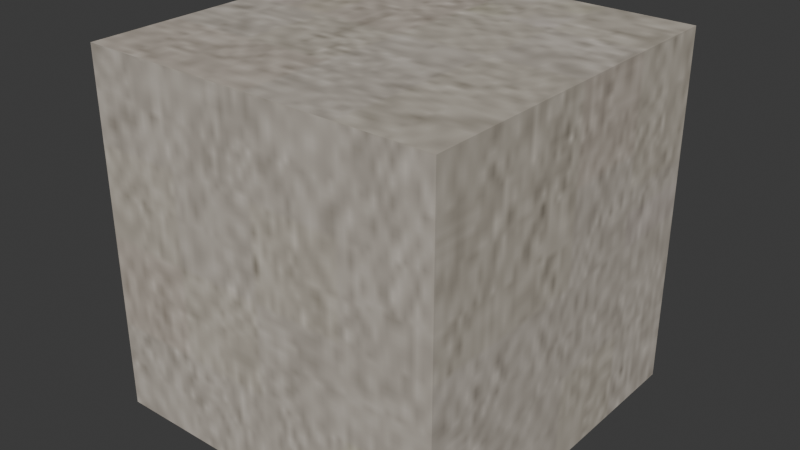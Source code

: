 # Source: setup_test.blend  (saved by Blender 4.4.32; exported with 4.5.12 LTS)
import bpy
from mathutils import Matrix  # noqa: F401  (used for matrix-valued properties, if any)

bpy.ops.wm.read_factory_settings(use_empty=True)
scene = bpy.context.scene
scene.name = 'Scene'

# ---- images (referenced by path relative to the original .blend; pixels are not part of the script)
import os
ASSET_DIR = os.environ.get("B2B_ASSET_DIR", "")  # directory of the original .blend (textures are referenced by path, not embedded)
HERE = os.path.dirname(os.path.abspath(__file__))  # packed textures are extracted next to this script under _unpacked/

def load_image(name, relpath, width, height, colorspace="sRGB"):
    """Load a texture the original file referenced (path relative to the .blend, or extracted next to this script)."""
    p = next((c for c in (os.path.join(HERE, relpath), os.path.join(ASSET_DIR, relpath)) if relpath and os.path.exists(c)), "")
    if p:
        img = bpy.data.images.load(p, check_existing=True)
        img.name = name
    else:  # same state as the original file: an image datablock whose file is absent (Cycles renders it pink)
        img = bpy.data.images.new(name, width, height)
        img.source = "FILE"
        img.filepath = "//" + (relpath or name)
    img.colorspace_settings.name = colorspace
    return img
img_153169d03a5a98fe31df748fd9ea8d80_jpg = load_image('153169d03a5a98fe31df748fd9ea8d80.jpg', '_unpacked/153169d03a5a98fe31df748fd9ea8d80.5af510b4.jpg', 256, 256, 'sRGB')

# ---- materials (node trees are filled in below, after node groups)
mat_material = bpy.data.materials.new('Material')

# ---- material node trees
mat_material.use_nodes = True; mat_material.node_tree.nodes.clear()
_N = mat_material.node_tree.nodes; _L = mat_material.node_tree.links
n0 = _N.new('ShaderNodeBsdfPrincipled'); n0.name = 'Principled BSDF'; n0.location = (10, 300)
n1 = _N.new('ShaderNodeOutputMaterial'); n1.name = 'Material Output'; n1.location = (300, 300)
n2 = _N.new('ShaderNodeTexImage'); n2.name = 'Image Texture'; n2.location = (-468, 156)
n2.image = img_153169d03a5a98fe31df748fd9ea8d80_jpg
_L.new(n0.outputs[0], n1.inputs[0])
_L.new(n2.outputs[0], n0.inputs[0])
n1.is_active_output = True

# ---- world
world_world = bpy.data.worlds.new('World'); scene.world = world_world
world_world.use_nodes = True; world_world.node_tree.nodes.clear()
_N = world_world.node_tree.nodes; _L = world_world.node_tree.links
n0 = _N.new('ShaderNodeOutputWorld'); n0.name = 'World Output'; n0.location = (300, 300)
n1 = _N.new('ShaderNodeBackground'); n1.name = 'Background'; n1.location = (10, 300)
n1.inputs[0].default_value = (0.05088, 0.05088, 0.05088, 1.0)
_L.new(n1.outputs[0], n0.inputs[0])
n0.is_active_output = True
world_world.color = (0.05088, 0.05088, 0.05088)
world_world.sun_shadow_jitter_overblur = 0.0

# ---- meshes
me_cube = bpy.data.meshes.new('Cube')
me_cube.from_pydata([(-1.0, -1.0, -1.0), (-1.0, -1.0, 1.0), (-1.0, 1.0, -1.0), (-1.0, 1.0, 1.0), (1.0, -1.0, -1.0), (1.0, -1.0, 1.0), (1.0, 1.0, -1.0), (1.0, 1.0, 1.0)], [], [(0, 1, 3, 2), (2, 3, 7, 6), (6, 7, 5, 4), (4, 5, 1, 0), (2, 6, 4, 0), (7, 3, 1, 5)])
_uv = me_cube.uv_layers.new(name='UVMap')
_uv.uv.foreach_set('vector', [0.375, 0.0, 0.625, 0.0, 0.625, 0.25, 0.375, 0.25, 0.375, 0.25, 0.625, 0.25, 0.625, 0.5, 0.375, 0.5, 0.375, 0.5, 0.625, 0.5, 0.625, 0.75, 0.375, 0.75, 0.375, 0.75, 0.625, 0.75, 0.625, 1.0, 0.375, 1.0, 0.125, 0.5, 0.375, 0.5, 0.375, 0.75, 0.125, 0.75, 0.625, 0.5, 0.875, 0.5, 0.875, 0.75, 0.625, 0.75])
me_cube.materials.append(mat_material)
me_cube.update()

# ---- objects
ob_cube = bpy.data.objects.new('Cube', me_cube)

# ---- transforms, parenting, visibility, modifiers, constraints
ob_cube.location = (0.0, 0.0, 0.0)

# ---- collection membership
scene.collection.objects.link(ob_cube)

# ---- scene / render settings (as saved in the file)
scene.frame_start = 1; scene.frame_end = 250; scene.frame_set(33)
scene.render.engine = 'CYCLES'
scene.render.image_settings.file_format = 'JPEG'
scene.render.image_settings.color_mode = 'RGB'
scene.render.use_motion_blur = True
scene.render.use_persistent_data = True
scene.cycles.use_denoising = False
scene.cycles.use_animated_seed = True
bpy.context.view_layer.update()

# ---- added for rendering (the .blend has no active camera and no usable light): camera, sun
cam_auto = bpy.data.cameras.new('AutoCamera')
cam_auto.lens = 50.0
cam_auto.sensor_width = 36.0
cam_auto.clip_end = 1000.0
ob_auto_camera = bpy.data.objects.new('AutoCamera', cam_auto)
scene.collection.objects.link(ob_auto_camera)
ob_auto_camera.location = (3.20507, -3.84609, 2.56406)
ob_auto_camera.rotation_euler = (1.09748, -7.21219e-08, 0.694738)
scene.camera = ob_auto_camera
light_auto_sun = bpy.data.lights.new('AutoSun', 'SUN')
light_auto_sun.energy = 3.0
light_auto_sun.angle = 0.0523599
ob_auto_sun = bpy.data.objects.new('AutoSun', light_auto_sun)
scene.collection.objects.link(ob_auto_sun)
ob_auto_sun.rotation_euler = (0.872665, 0.174533, 0.523599)
bpy.context.view_layer.update()
